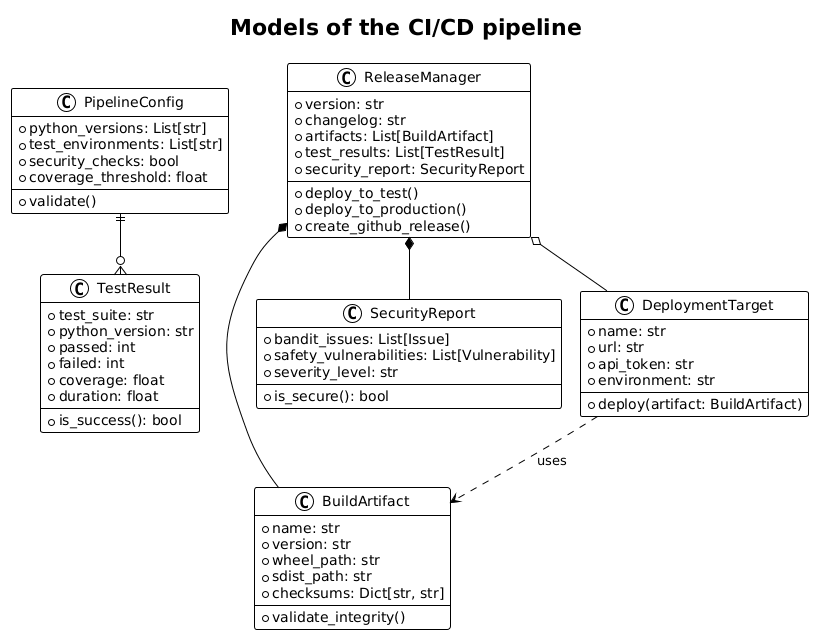

The diagram above was rendered by PlantUML. Its source (embedded in the PNG):
@startuml







<style>
  root {
    BackgroundColor white
    FontColor black
    FontName Verdana
    HyperLinkColor blue
    LineColor black
    LineThickness 1
    Margin 5
  }
  document {
    caption {
      LineThickness 0
    }
    footer {
      LineThickness 0
    }
    header {
      LineThickness 0
    }
    title {
      FontSize 22
      LineThickness 0
    }
  }
  node {
    MaximumWidth 300
  }
</style>

skinparam ArrowLollipopColor black
skinparam BackgroundColor white
skinparam DefaultFontName Verdana
skinparam DefaultMonospacedFontName Courier
skinparam LifelineStrategy nosolid
skinparam ParticipantPadding 10
skinparam SequenceLifeLineBorderColor black
skinparam Shadowing false
skinparam UseBetaStyle true

skinparam Activity {
  BackgroundColor white
  BarColor black
  BorderColor black
  FontColor black
  FontName Verdana
}
skinparam Boundary {
  FontColor black
}
skinparam Box {
  Padding 5
}
skinparam CircledCharacter {
  FontColor black
  FontName Courier
  Radius 9
}
skinparam Class {
  BackgroundColor white
  BorderColor black
  FontColor black
  FontName Verdana
}
skinparam ClassAttribute {
  FontColor black
  FontName Verdana
}
skinparam ClassStereotype {
  FontColor black
  FontName Verdana
}
skinparam Footer {
  FontColor black
  FontName Verdana
}
skinparam Header {
  FontColor black
  FontName Verdana
}
skinparam Hyperlink {
  Color blue
}
skinparam IconPackage {
  Color black
  BackgroundColor white
}
skinparam IconPrivate {
  Color black
  BackgroundColor white
}
skinparam IconProtected {
  Color black
  BackgroundColor white
}
skinparam IconPublic {
  Color black
  BackgroundColor white
}
skinparam Note {
  FontColor black
  FontName Verdana
}
skinparam Object {
  BorderColor black
}
skinparam Package {
  BorderColor black
  FontColor black
  FontName Verdana
}
skinparam State {
  BackgroundColor white
  BorderColor black
}
skinparam StereotypeA {
  BackgroundColor white
  BorderColor black
}
skinparam StereotypeC {
  BackgroundColor white
  BorderColor black
}
skinparam StereotypeE {
  BackgroundColor white
  BorderColor black
}
skinparam StereotypeI {
  BackgroundColor white
  BorderColor black
}
skinparam StereotypeN {
  BackgroundColor white
  BorderColor black
}
skinparam UseCaseStereoType {
  FontColor black
  FontName Verdana
}
title Models of the CI/CD pipeline
class PipelineConfig {
  +python_versions: List[str]
  +test_environments: List[str]
  +security_checks: bool
  +coverage_threshold: float
  +validate()
}

class BuildArtifact {
  +name: str
  +version: str
  +wheel_path: str
  +sdist_path: str
  +checksums: Dict[str, str]
  +validate_integrity()
}

class TestResult {
  +test_suite: str
  +python_version: str
  +passed: int
  +failed: int
  +coverage: float
  +duration: float
  +is_success(): bool
}

class SecurityReport {
  +bandit_issues: List[Issue]
  +safety_vulnerabilities: List[Vulnerability]
  +severity_level: str
  +is_secure(): bool
}

class DeploymentTarget {
  +name: str
  +url: str
  +api_token: str
  +environment: str
  +deploy(artifact: BuildArtifact)
}

class ReleaseManager {
  +version: str
  +changelog: str
  +artifacts: List[BuildArtifact]
  +test_results: List[TestResult]
  +security_report: SecurityReport
  +deploy_to_test()
  +deploy_to_production()
  +create_github_release()
}

PipelineConfig ||--o{ TestResult
ReleaseManager *-- BuildArtifact
ReleaseManager *-- SecurityReport
ReleaseManager o-- DeploymentTarget
DeploymentTarget ..> BuildArtifact : uses

@enduml